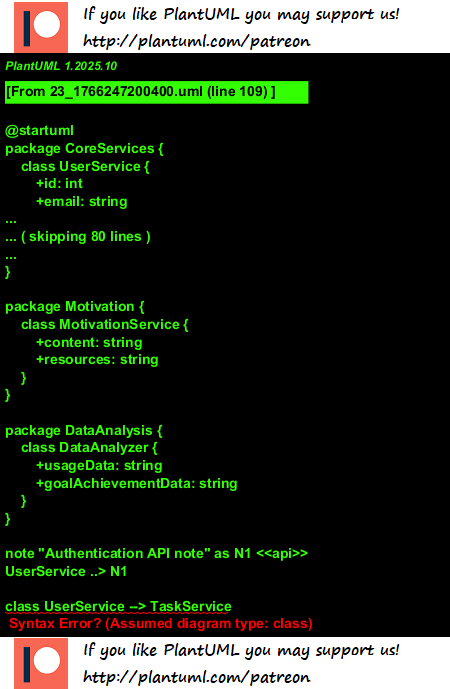

The diagram above was rendered by PlantUML. Its source (embedded in the PNG):
@startuml
package CoreServices {
    class UserService {
        +id: int
        +email: string
        +password: string
        +name: string

        +login(): boolean
        +register(): void
        +validatePassword(): boolean
        +updateProfile(): void
    }

    class TaskService {
        +id: int
        +user_id: int
        +title: string
        +description: string
        +priority: int
        +due_date: int

        +createTask(): void
        +editTask(): void
        +deleteTask(): void
        +getTask(): string
        +assignTask(): void
    }

    class GoalService {
        +id: int
        +user_id: int
        +title: string
        +description: string
        +deadline: int

        +createGoal(): void
        +editGoal(): void
        +deleteGoal(): void
        +getGoal(): string
        +trackProgress(): void
    }

    class WorkflowService {
        +id: int
        +user_id: int
        +structure: string

        +createWorkflow(): void
        +editWorkflow(): void
        +deleteWorkflow(): void
        +assignTask(): void
        +getWorkflow(): string
    }
}

package TaskManagement {
    class TaskManager {
        +tasks: TaskService[]
        +workflows: WorkflowService[]
    }
}

package WorkflowManagement {
    class WorkflowManager {
        +workflows: WorkflowService[]
        +tasks: TaskService[]
    }
}

package ProgressTracking {
    class ProgressTracker {
        +user_id: int
        +tasks: TaskService[]
        +goals: GoalService[]
    }
}

package Notification {
    class NotificationService {
        +users: UserService[]
        +tasks: TaskService[]
        +goals: GoalService[]
        +reminders: string
    }
}

package Motivation {
    class MotivationService {
        +content: string
        +resources: string
    }
}

package DataAnalysis {
    class DataAnalyzer {
        +usageData: string
        +goalAchievementData: string
    }
}

note "Authentication API note" as N1 <<api>>
UserService ..> N1

class UserService --> TaskService
TaskService --- WorkflowService
WorkflowService <-- TaskService

note "Task API note" as N2 <<api>>
TaskService ..> N2

class WorkflowService --> GoalService
GoalService <-- WorkflowService

note "Goal API note" as N3 <<api>>
GoalService ..> N3

class ProgressTracker --> UserService
UserService <-- ProgressTracker

note "Progress API note" as N4 <<api>>
ProgressTracker ..> N4

class NotificationService --> UserService
UserService <-- NotificationService

note "Notification API note" as N5 <<api>>
NotificationService ..> N5

class MotivationService --> UserService
UserService <-- MotivationService

note "Motivation API note" as N6 <<api>>
MotivationService ..> N6

class DataAnalyzer --> ProgressTracker
ProgressTracker <-- DataAnalyzer
@enduml